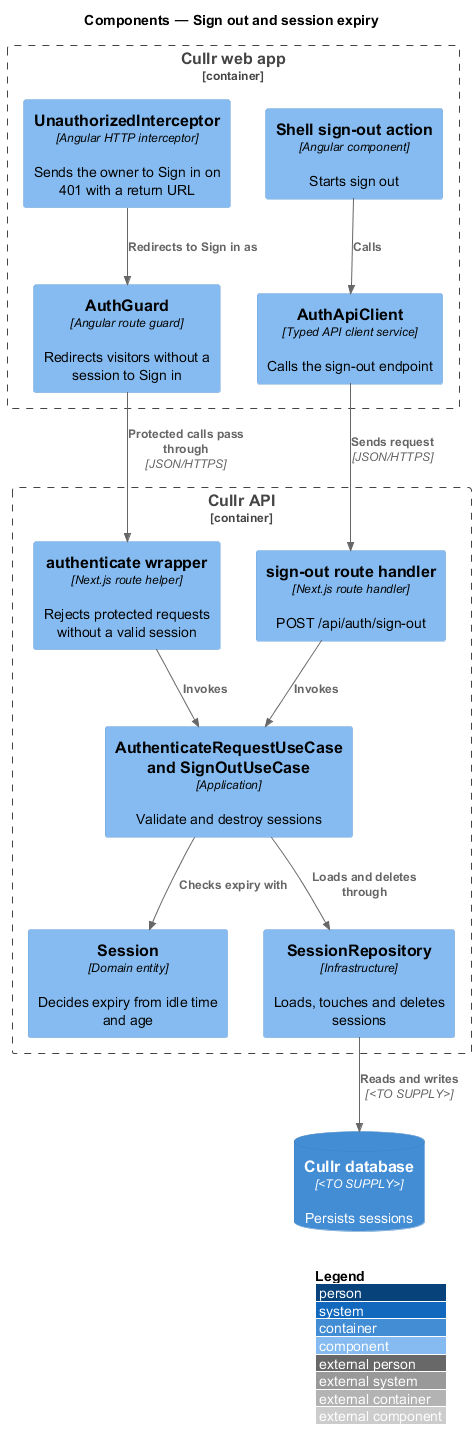

The diagram above was rendered by PlantUML. Its source (embedded in the PNG):
@startuml
!include <C4/C4_Component>
LAYOUT_WITH_LEGEND()
title Components — Sign out and session expiry

Container_Boundary(spa, "Cullr web app") {
  Component(guard, "AuthGuard", "Angular route guard", "Redirects visitors without a session to Sign in")
  Component(interceptor, "UnauthorizedInterceptor", "Angular HTTP interceptor", "Sends the owner to Sign in on 401 with a return URL")
  Component(shell, "Shell sign-out action", "Angular component", "Starts sign out")
  Component(client, "AuthApiClient", "Typed API client service", "Calls the sign-out endpoint")
}
Container_Boundary(api, "Cullr API") {
  Component(auth, "authenticate wrapper", "Next.js route helper", "Rejects protected requests without a valid session")
  Component(route, "sign-out route handler", "Next.js route handler", "POST /api/auth/sign-out")
  Component(uc, "AuthenticateRequestUseCase and SignOutUseCase", "Application", "Validate and destroy sessions")
  Component(session, "Session", "Domain entity", "Decides expiry from idle time and age")
  Component(repo, "SessionRepository", "Infrastructure", "Loads, touches and deletes sessions")
}
ContainerDb(db, "Cullr database", "<TO SUPPLY>", "Persists sessions")

Rel(shell, client, "Calls")
Rel(client, route, "Sends request", "JSON/HTTPS")
Rel(guard, auth, "Protected calls pass through", "JSON/HTTPS")
Rel(interceptor, guard, "Redirects to Sign in as")
Rel(auth, uc, "Invokes")
Rel(route, uc, "Invokes")
Rel(uc, session, "Checks expiry with")
Rel(uc, repo, "Loads and deletes through")
Rel(repo, db, "Reads and writes", "<TO SUPPLY>")
@enduml